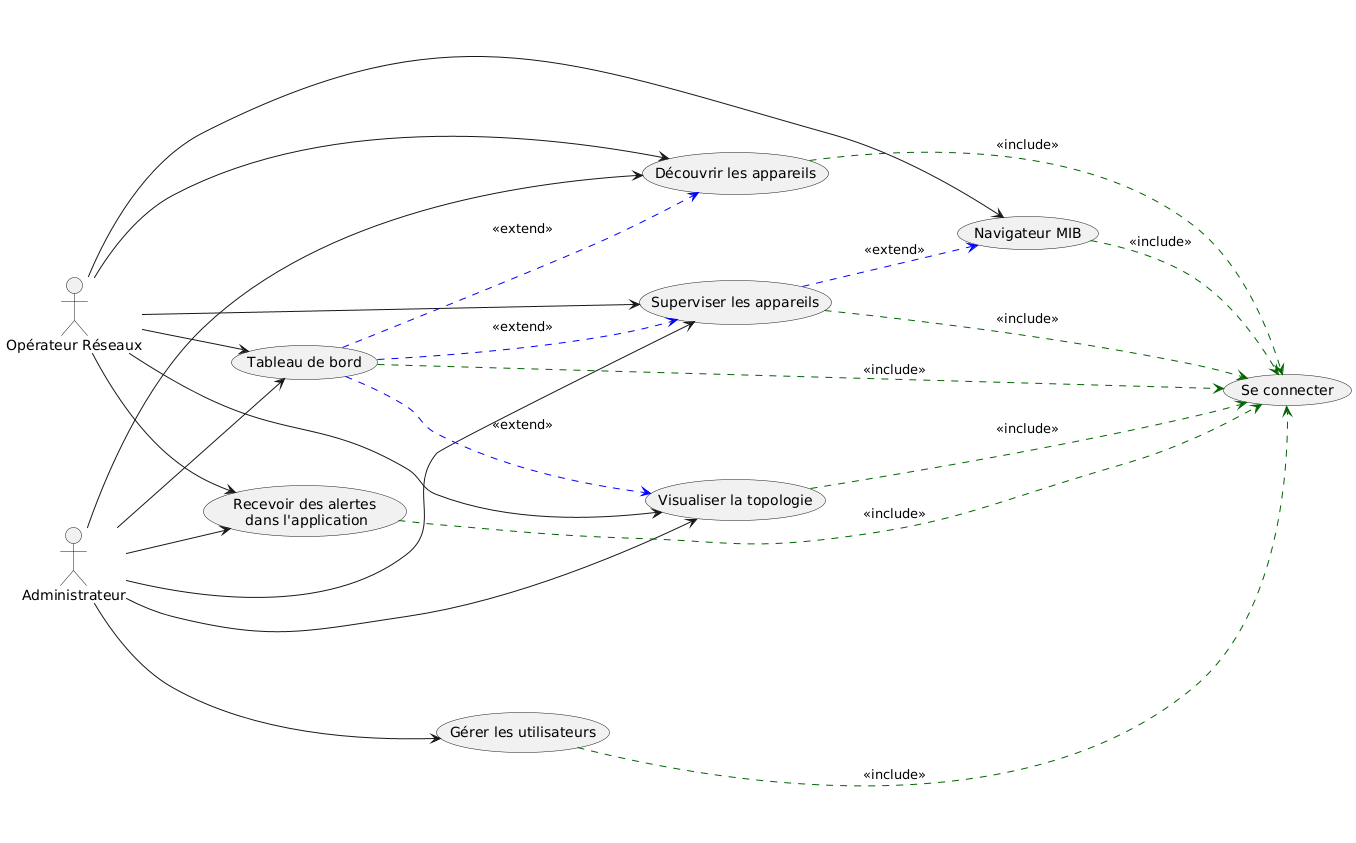

The diagram above was rendered by PlantUML. Its source (embedded in the PNG):
@startuml
left to right direction

actor "Opérateur Réseaux" as Operateur
actor "Administrateur" as Admin

usecase "Se connecter" as UC_Login
usecase "Tableau de bord" as UC_Dashboard
usecase "Gérer les utilisateurs" as UC_Users
usecase "Superviser les appareils" as UC_Supervise
usecase "Découvrir les appareils" as UC_Discover
usecase "Navigateur MIB" as UC_MIB
usecase "Recevoir des alertes\n dans l'application" as UC_Alerts
usecase "Visualiser la topologie" as UC_Topologie

Operateur --> UC_Dashboard
Operateur --> UC_Supervise
Operateur --> UC_Discover
Operateur --> UC_MIB
Operateur --> UC_Alerts
Operateur --> UC_Topologie

Admin --> UC_Dashboard
Admin --> UC_Users
Admin --> UC_Supervise
Admin --> UC_Discover
Admin --> UC_Alerts
Admin --> UC_Topologie


' All use cases require login
UC_Dashboard .[#darkgreen].> UC_Login : <<include>>
UC_Users .[#darkgreen].> UC_Login : <<include>>
UC_Supervise .[#darkgreen].> UC_Login : <<include>>
UC_Discover .[#darkgreen].> UC_Login : <<include>>
UC_MIB .[#darkgreen].> UC_Login : <<include>>
UC_Alerts .[#darkgreen].> UC_Login : <<include>>
UC_Topologie .[#darkgreen].> UC_Login : <<include>>

' Optional features via extend
UC_Dashboard .[#blue].> UC_Supervise : <<extend>>
UC_Dashboard .[#blue].> UC_Discover : <<extend>>
UC_Dashboard .[#blue].> UC_Topologie : <<extend>>
UC_Supervise .[#blue].> UC_MIB : <<extend>>
@enduml